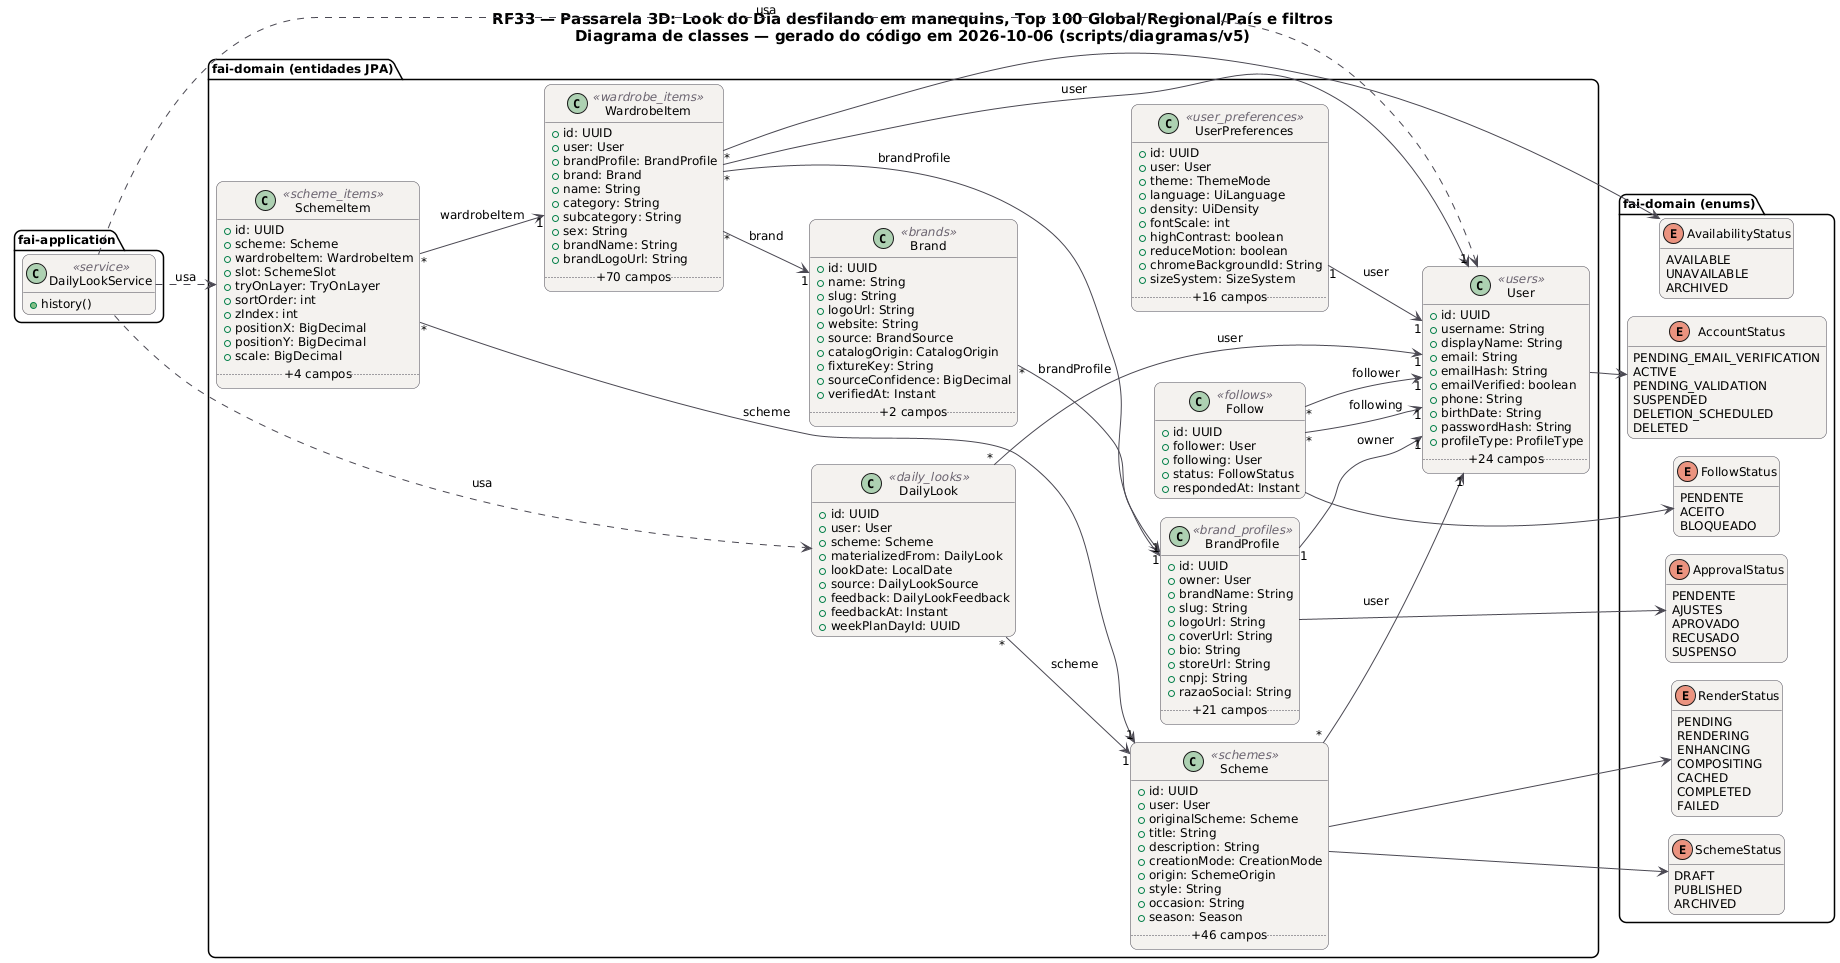

The diagram above was rendered by PlantUML. Its source (embedded in the PNG):
@startuml RF33_Classes
!pragma layout smetana
skinparam backgroundColor #FFFFFF
skinparam shadowing false
skinparam defaultFontName "DejaVu Sans"
skinparam defaultFontSize 12
skinparam titleFontSize 15
skinparam roundcorner 14
skinparam ArrowColor #52606D
skinparam note {
  BackgroundColor #FFFDEB
  BorderColor #D8CE78
  FontColor #554F24
}
skinparam class {
  BackgroundColor #F4F2EF
  BorderColor #4A4852
  ArrowColor #4A4852
  StereotypeFontColor #6B6470
}
hide empty members
left to right direction
title RF33 — Passarela 3D: Look do Dia desfilando em manequins, Top 100 Global/Regional/País e filtros\nDiagrama de classes — gerado do código em 2026-10-06 (scripts/diagramas/v5)

package "fai-domain (entidades JPA)" {
  class Follow <<follows>> {
    +id: UUID
    +follower: User
    +following: User
    +status: FollowStatus
    +respondedAt: Instant
  }
  class Brand <<brands>> {
    +id: UUID
    +name: String
    +slug: String
    +logoUrl: String
    +website: String
    +source: BrandSource
    +catalogOrigin: CatalogOrigin
    +fixtureKey: String
    +sourceConfidence: BigDecimal
    +verifiedAt: Instant
    .. +2 campos ..
  }
  class BrandProfile <<brand_profiles>> {
    +id: UUID
    +owner: User
    +brandName: String
    +slug: String
    +logoUrl: String
    +coverUrl: String
    +bio: String
    +storeUrl: String
    +cnpj: String
    +razaoSocial: String
    .. +21 campos ..
  }
  class DailyLook <<daily_looks>> {
    +id: UUID
    +user: User
    +scheme: Scheme
    +materializedFrom: DailyLook
    +lookDate: LocalDate
    +source: DailyLookSource
    +feedback: DailyLookFeedback
    +feedbackAt: Instant
    +weekPlanDayId: UUID
  }
  class Scheme <<schemes>> {
    +id: UUID
    +user: User
    +originalScheme: Scheme
    +title: String
    +description: String
    +creationMode: CreationMode
    +origin: SchemeOrigin
    +style: String
    +occasion: String
    +season: Season
    .. +46 campos ..
  }
  class SchemeItem <<scheme_items>> {
    +id: UUID
    +scheme: Scheme
    +wardrobeItem: WardrobeItem
    +slot: SchemeSlot
    +tryOnLayer: TryOnLayer
    +sortOrder: int
    +zIndex: int
    +positionX: BigDecimal
    +positionY: BigDecimal
    +scale: BigDecimal
    .. +4 campos ..
  }
  class User <<users>> {
    +id: UUID
    +username: String
    +displayName: String
    +email: String
    +emailHash: String
    +emailVerified: boolean
    +phone: String
    +birthDate: String
    +passwordHash: String
    +profileType: ProfileType
    .. +24 campos ..
  }
  class UserPreferences <<user_preferences>> {
    +id: UUID
    +user: User
    +theme: ThemeMode
    +language: UiLanguage
    +density: UiDensity
    +fontScale: int
    +highContrast: boolean
    +reduceMotion: boolean
    +chromeBackgroundId: String
    +sizeSystem: SizeSystem
    .. +16 campos ..
  }
  class WardrobeItem <<wardrobe_items>> {
    +id: UUID
    +user: User
    +brandProfile: BrandProfile
    +brand: Brand
    +name: String
    +category: String
    +subcategory: String
    +sex: String
    +brandName: String
    +brandLogoUrl: String
    .. +70 campos ..
  }
}
package "fai-domain (enums)" {
  enum FollowStatus {
    PENDENTE
    ACEITO
    BLOQUEADO
  }
  enum ApprovalStatus {
    PENDENTE
    AJUSTES
    APROVADO
    RECUSADO
    SUSPENSO
  }
  enum SchemeStatus {
    DRAFT
    PUBLISHED
    ARCHIVED
  }
  enum RenderStatus {
    PENDING
    RENDERING
    ENHANCING
    COMPOSITING
    CACHED
    COMPLETED
    FAILED
  }
  enum AccountStatus {
    PENDING_EMAIL_VERIFICATION
    ACTIVE
    PENDING_VALIDATION
    SUSPENDED
    DELETION_SCHEDULED
    DELETED
  }
  enum AvailabilityStatus {
    AVAILABLE
    UNAVAILABLE
    ARCHIVED
  }
}
package "fai-application" {
  class DailyLookService <<service>> {
    +history()
  }
}
DailyLookService ..> DailyLook : usa
DailyLookService ..> SchemeItem : usa
DailyLookService ..> User : usa
Brand "*" --> "1" BrandProfile : brandProfile
BrandProfile "1" --> "1" User : owner
BrandProfile --> ApprovalStatus
DailyLook "*" --> "1" Scheme : scheme
DailyLook "*" --> "1" User : user
Follow "*" --> "1" User : follower
Follow "*" --> "1" User : following
Follow --> FollowStatus
Scheme "*" --> "1" User : user
Scheme --> RenderStatus
Scheme --> SchemeStatus
SchemeItem "*" --> "1" Scheme : scheme
SchemeItem "*" --> "1" WardrobeItem : wardrobeItem
User --> AccountStatus
UserPreferences "1" --> "1" User : user
WardrobeItem "*" --> "1" Brand : brand
WardrobeItem "*" --> "1" BrandProfile : brandProfile
WardrobeItem "*" --> "1" User : user
WardrobeItem --> AvailabilityStatus
@enduml